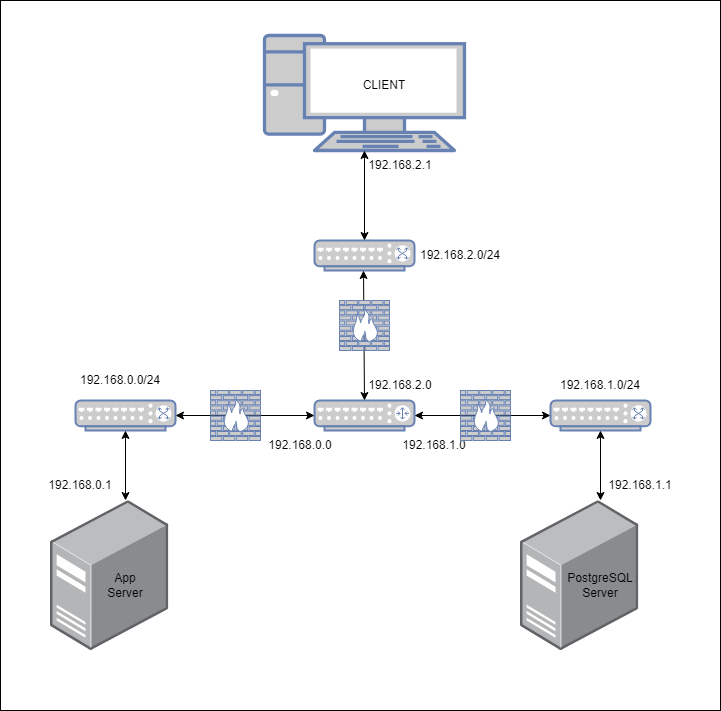

The diagram above was exported from draw.io. Its source (the exported page's mxGraphModel, read from the mxfile embedded in the PNG):
<mxGraphModel dx="1290" dy="1734" grid="1" gridSize="10" guides="1" tooltips="1" connect="1" arrows="1" fold="1" page="1" pageScale="1" pageWidth="827" pageHeight="1169" math="0" shadow="0">
  <root>
    <mxCell id="0" />
    <mxCell id="1" parent="0" />
    <mxCell id="2Rwb4fcxx2Z8PLx-7BDJ-15" value="" style="rounded=0;whiteSpace=wrap;html=1;" vertex="1" parent="1">
      <mxGeometry x="50" y="-150" width="720" height="710" as="geometry" />
    </mxCell>
    <mxCell id="2Rwb4fcxx2Z8PLx-7BDJ-13" value="" style="image;points=[];aspect=fixed;html=1;align=center;shadow=0;dashed=0;image=img/lib/allied_telesis/computer_and_terminals/Server_Desktop.svg;" vertex="1" parent="1">
      <mxGeometry x="570" y="350" width="118.34" height="150" as="geometry" />
    </mxCell>
    <mxCell id="YxQGJBRRwaDFzg4_sLSk-21" value="" style="fontColor=#0066CC;verticalAlign=top;verticalLabelPosition=bottom;labelPosition=center;align=center;html=1;outlineConnect=0;fillColor=#CCCCCC;strokeColor=#6881B3;gradientColor=none;gradientDirection=north;strokeWidth=2;shape=mxgraph.networks.switch;" parent="1" vertex="1">
      <mxGeometry x="600" y="250" width="100" height="30" as="geometry" />
    </mxCell>
    <mxCell id="YxQGJBRRwaDFzg4_sLSk-22" value="" style="fontColor=#0066CC;verticalAlign=top;verticalLabelPosition=bottom;labelPosition=center;align=center;html=1;outlineConnect=0;fillColor=#CCCCCC;strokeColor=#6881B3;gradientColor=none;gradientDirection=north;strokeWidth=2;shape=mxgraph.networks.switch;" parent="1" vertex="1">
      <mxGeometry x="125" y="250" width="100" height="30" as="geometry" />
    </mxCell>
    <mxCell id="YxQGJBRRwaDFzg4_sLSk-23" value="" style="fontColor=#0066CC;verticalAlign=top;verticalLabelPosition=bottom;labelPosition=center;align=center;html=1;outlineConnect=0;fillColor=#CCCCCC;strokeColor=#6881B3;gradientColor=none;gradientDirection=north;strokeWidth=2;shape=mxgraph.networks.switch;" parent="1" vertex="1">
      <mxGeometry x="364" y="90" width="100" height="30" as="geometry" />
    </mxCell>
    <mxCell id="YxQGJBRRwaDFzg4_sLSk-33" value="" style="fontColor=#0066CC;verticalAlign=top;verticalLabelPosition=bottom;labelPosition=center;align=center;html=1;outlineConnect=0;fillColor=#CCCCCC;strokeColor=#6881B3;gradientColor=none;gradientDirection=north;strokeWidth=2;shape=mxgraph.networks.router;" parent="1" vertex="1">
      <mxGeometry x="364" y="250" width="100" height="30" as="geometry" />
    </mxCell>
    <mxCell id="x3K_UGQuHVLjqtEwazgr-5" value="" style="fontColor=#0066CC;verticalAlign=top;verticalLabelPosition=bottom;labelPosition=center;align=center;html=1;outlineConnect=0;fillColor=#CCCCCC;strokeColor=#6881B3;gradientColor=none;gradientDirection=north;strokeWidth=2;shape=mxgraph.networks.pc;" parent="1" vertex="1">
      <mxGeometry x="314" y="-115" width="200" height="115" as="geometry" />
    </mxCell>
    <mxCell id="x3K_UGQuHVLjqtEwazgr-6" value="CLIENT" style="text;html=1;strokeColor=none;fillColor=none;align=center;verticalAlign=middle;whiteSpace=wrap;rounded=0;" parent="1" vertex="1">
      <mxGeometry x="404" y="-80" width="60" height="30" as="geometry" />
    </mxCell>
    <mxCell id="x3K_UGQuHVLjqtEwazgr-8" value="PostgreSQL&lt;br&gt;Server&lt;br&gt;" style="text;html=1;strokeColor=none;fillColor=none;align=center;verticalAlign=middle;whiteSpace=wrap;rounded=0;" parent="1" vertex="1">
      <mxGeometry x="620" y="420" width="60" height="30" as="geometry" />
    </mxCell>
    <mxCell id="x3K_UGQuHVLjqtEwazgr-14" value="" style="image;points=[];aspect=fixed;html=1;align=center;shadow=0;dashed=0;image=img/lib/allied_telesis/computer_and_terminals/Server_Desktop.svg;" parent="1" vertex="1">
      <mxGeometry x="100" y="350" width="118.34" height="150" as="geometry" />
    </mxCell>
    <mxCell id="x3K_UGQuHVLjqtEwazgr-15" value="App Server&lt;br&gt;" style="text;html=1;strokeColor=none;fillColor=none;align=center;verticalAlign=middle;whiteSpace=wrap;rounded=0;" parent="1" vertex="1">
      <mxGeometry x="145" y="420" width="60" height="30" as="geometry" />
    </mxCell>
    <mxCell id="x3K_UGQuHVLjqtEwazgr-19" value="192.168.2.0/24" style="text;html=1;strokeColor=none;fillColor=none;align=center;verticalAlign=middle;whiteSpace=wrap;rounded=0;" parent="1" vertex="1">
      <mxGeometry x="480" y="90" width="60" height="30" as="geometry" />
    </mxCell>
    <mxCell id="x3K_UGQuHVLjqtEwazgr-20" value="192.168.2.1" style="text;html=1;strokeColor=none;fillColor=none;align=center;verticalAlign=middle;whiteSpace=wrap;rounded=0;" parent="1" vertex="1">
      <mxGeometry x="420" width="60" height="30" as="geometry" />
    </mxCell>
    <mxCell id="x3K_UGQuHVLjqtEwazgr-21" value="192.168.2.0" style="text;html=1;strokeColor=none;fillColor=none;align=center;verticalAlign=middle;whiteSpace=wrap;rounded=0;" parent="1" vertex="1">
      <mxGeometry x="420" y="220" width="60" height="30" as="geometry" />
    </mxCell>
    <mxCell id="x3K_UGQuHVLjqtEwazgr-22" value="192.168.0.1" style="text;html=1;strokeColor=none;fillColor=none;align=center;verticalAlign=middle;whiteSpace=wrap;rounded=0;" parent="1" vertex="1">
      <mxGeometry x="100" y="320" width="60" height="30" as="geometry" />
    </mxCell>
    <mxCell id="x3K_UGQuHVLjqtEwazgr-23" value="192.168.0.0" style="text;html=1;strokeColor=none;fillColor=none;align=center;verticalAlign=middle;whiteSpace=wrap;rounded=0;" parent="1" vertex="1">
      <mxGeometry x="320" y="280" width="60" height="30" as="geometry" />
    </mxCell>
    <mxCell id="x3K_UGQuHVLjqtEwazgr-24" value="192.168.0.0/24" style="text;html=1;strokeColor=none;fillColor=none;align=center;verticalAlign=middle;whiteSpace=wrap;rounded=0;" parent="1" vertex="1">
      <mxGeometry x="140" y="220" width="60" height="20" as="geometry" />
    </mxCell>
    <mxCell id="x3K_UGQuHVLjqtEwazgr-25" value="192.168.1.0" style="text;html=1;strokeColor=none;fillColor=none;align=center;verticalAlign=middle;whiteSpace=wrap;rounded=0;" parent="1" vertex="1">
      <mxGeometry x="454" y="280" width="60" height="30" as="geometry" />
    </mxCell>
    <mxCell id="x3K_UGQuHVLjqtEwazgr-26" value="192.168.1.0/24" style="text;html=1;strokeColor=none;fillColor=none;align=center;verticalAlign=middle;whiteSpace=wrap;rounded=0;" parent="1" vertex="1">
      <mxGeometry x="620" y="220" width="60" height="30" as="geometry" />
    </mxCell>
    <mxCell id="x3K_UGQuHVLjqtEwazgr-27" value="192.168.1.1" style="text;html=1;strokeColor=none;fillColor=none;align=center;verticalAlign=middle;whiteSpace=wrap;rounded=0;" parent="1" vertex="1">
      <mxGeometry x="660" y="320" width="60" height="30" as="geometry" />
    </mxCell>
    <mxCell id="2Rwb4fcxx2Z8PLx-7BDJ-6" value="" style="endArrow=classic;startArrow=classic;html=1;rounded=0;" edge="1" parent="1" source="YxQGJBRRwaDFzg4_sLSk-23" target="x3K_UGQuHVLjqtEwazgr-5">
      <mxGeometry width="50" height="50" relative="1" as="geometry">
        <mxPoint x="210" y="100" as="sourcePoint" />
        <mxPoint x="260" y="50" as="targetPoint" />
      </mxGeometry>
    </mxCell>
    <mxCell id="2Rwb4fcxx2Z8PLx-7BDJ-7" value="" style="endArrow=classic;startArrow=classic;html=1;rounded=0;exitX=0.5;exitY=0;exitDx=0;exitDy=0;exitPerimeter=0;" edge="1" parent="1" source="YxQGJBRRwaDFzg4_sLSk-33">
      <mxGeometry width="50" height="50" relative="1" as="geometry">
        <mxPoint x="413" y="210" as="sourcePoint" />
        <mxPoint x="413" y="120" as="targetPoint" />
      </mxGeometry>
    </mxCell>
    <mxCell id="2Rwb4fcxx2Z8PLx-7BDJ-3" value="" style="fontColor=#0066CC;verticalAlign=top;verticalLabelPosition=bottom;labelPosition=center;align=center;html=1;outlineConnect=0;fillColor=#CCCCCC;strokeColor=#6881B3;gradientColor=none;gradientDirection=north;strokeWidth=2;shape=mxgraph.networks.firewall;" vertex="1" parent="1">
      <mxGeometry x="389" y="150" width="50" height="50" as="geometry" />
    </mxCell>
    <mxCell id="2Rwb4fcxx2Z8PLx-7BDJ-8" value="" style="endArrow=classic;startArrow=classic;html=1;rounded=0;entryX=1;entryY=0.5;entryDx=0;entryDy=0;entryPerimeter=0;exitX=0;exitY=0.5;exitDx=0;exitDy=0;exitPerimeter=0;" edge="1" parent="1" source="YxQGJBRRwaDFzg4_sLSk-33" target="YxQGJBRRwaDFzg4_sLSk-22">
      <mxGeometry width="50" height="50" relative="1" as="geometry">
        <mxPoint x="320" y="430" as="sourcePoint" />
        <mxPoint x="320" y="340" as="targetPoint" />
      </mxGeometry>
    </mxCell>
    <mxCell id="2Rwb4fcxx2Z8PLx-7BDJ-1" value="" style="fontColor=#0066CC;verticalAlign=top;verticalLabelPosition=bottom;labelPosition=center;align=center;html=1;outlineConnect=0;fillColor=#CCCCCC;strokeColor=#6881B3;gradientColor=none;gradientDirection=north;strokeWidth=2;shape=mxgraph.networks.firewall;" vertex="1" parent="1">
      <mxGeometry x="260" y="240" width="50" height="50" as="geometry" />
    </mxCell>
    <mxCell id="2Rwb4fcxx2Z8PLx-7BDJ-9" value="" style="endArrow=classic;startArrow=classic;html=1;rounded=0;entryX=0;entryY=0.5;entryDx=0;entryDy=0;entryPerimeter=0;exitX=1;exitY=0.5;exitDx=0;exitDy=0;exitPerimeter=0;" edge="1" parent="1" source="YxQGJBRRwaDFzg4_sLSk-33" target="YxQGJBRRwaDFzg4_sLSk-21">
      <mxGeometry width="50" height="50" relative="1" as="geometry">
        <mxPoint x="444" y="120" as="sourcePoint" />
        <mxPoint x="444" y="30" as="targetPoint" />
      </mxGeometry>
    </mxCell>
    <mxCell id="YxQGJBRRwaDFzg4_sLSk-34" value="" style="fontColor=#0066CC;verticalAlign=top;verticalLabelPosition=bottom;labelPosition=center;align=center;html=1;outlineConnect=0;fillColor=#CCCCCC;strokeColor=#6881B3;gradientColor=none;gradientDirection=north;strokeWidth=2;shape=mxgraph.networks.firewall;" parent="1" vertex="1">
      <mxGeometry x="510" y="240" width="50" height="50" as="geometry" />
    </mxCell>
    <mxCell id="2Rwb4fcxx2Z8PLx-7BDJ-11" value="" style="endArrow=classic;startArrow=classic;html=1;rounded=0;entryX=0.5;entryY=1;entryDx=0;entryDy=0;entryPerimeter=0;" edge="1" parent="1" target="YxQGJBRRwaDFzg4_sLSk-21">
      <mxGeometry width="50" height="50" relative="1" as="geometry">
        <mxPoint x="650" y="350" as="sourcePoint" />
        <mxPoint x="700" y="298.05" as="targetPoint" />
      </mxGeometry>
    </mxCell>
    <mxCell id="2Rwb4fcxx2Z8PLx-7BDJ-12" value="" style="endArrow=classic;startArrow=classic;html=1;rounded=0;entryX=0.5;entryY=1;entryDx=0;entryDy=0;entryPerimeter=0;" edge="1" parent="1" target="YxQGJBRRwaDFzg4_sLSk-22">
      <mxGeometry width="50" height="50" relative="1" as="geometry">
        <mxPoint x="175" y="350" as="sourcePoint" />
        <mxPoint x="440" y="180" as="targetPoint" />
      </mxGeometry>
    </mxCell>
  </root>
</mxGraphModel>